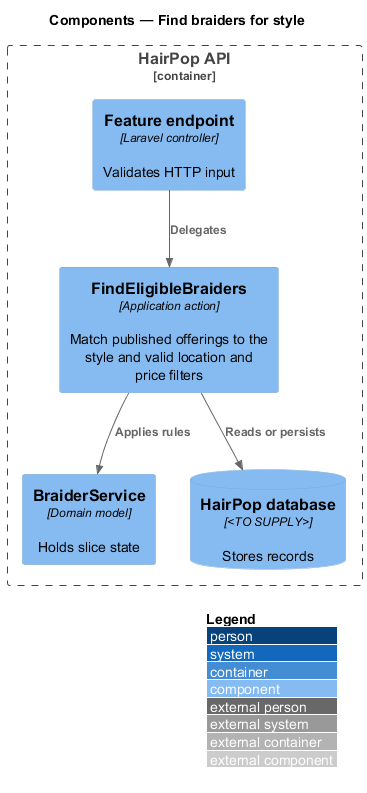

The diagram above was rendered by PlantUML. Its source (embedded in the PNG):
@startuml
!include <C4/C4_Component>
LAYOUT_WITH_LEGEND()
title Components — Find braiders for style
Container_Boundary(api, "HairPop API") {
  Component(endpoint, "Feature endpoint", "Laravel controller", "Validates HTTP input")
  Component(action, "FindEligibleBraiders", "Application action", "Match published offerings to the style and valid location and price filters")
  Component(model, "BraiderService", "Domain model", "Holds slice state")
  ComponentDb(db, "HairPop database", "<TO SUPPLY>", "Stores records")
}
Rel(endpoint, action, "Delegates")
Rel(action, model, "Applies rules")
Rel(action, db, "Reads or persists")
@enduml